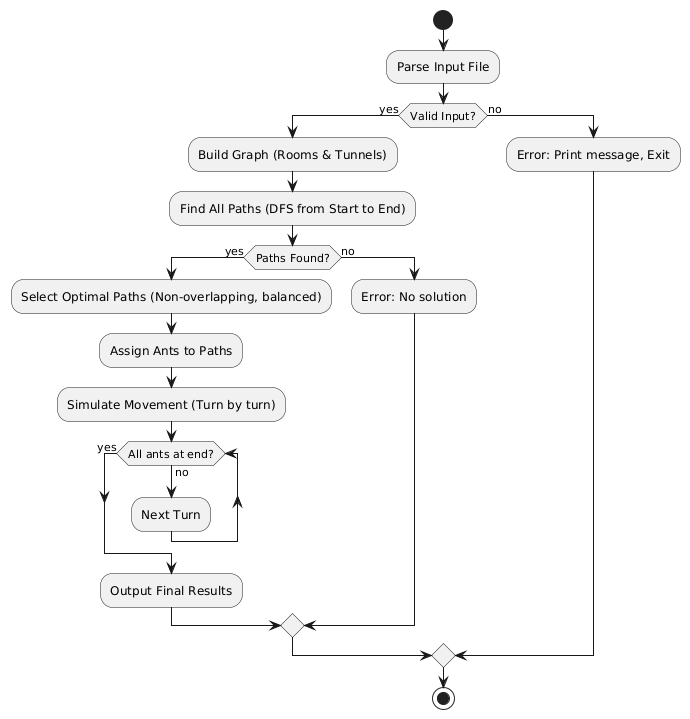

The diagram above was rendered by PlantUML. Its source (embedded in the PNG):
@startuml
start
:Parse Input File;
if (Valid Input?) then (yes)
  :Build Graph (Rooms & Tunnels);
  :Find All Paths (DFS from Start to End);
  if (Paths Found?) then (yes)
    :Select Optimal Paths (Non-overlapping, balanced);
    :Assign Ants to Paths;
    :Simulate Movement (Turn by turn);
    while (All ants at end?) is (no)
      :Next Turn;
    endwhile (yes)
    :Output Final Results;
  else (no)
    :Error: No solution;
  endif
else (no)
  :Error: Print message, Exit;
endif
stop
@enduml